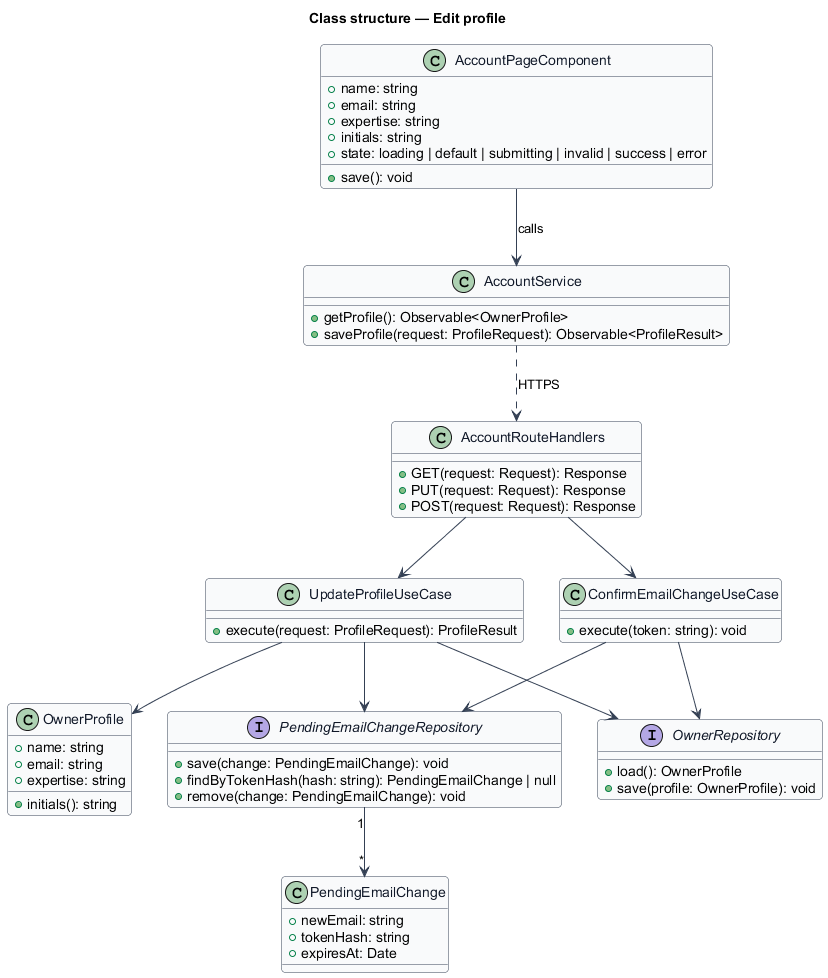

The diagram above was rendered by PlantUML. Its source (embedded in the PNG):
@startuml
skinparam backgroundColor #FFFFFF
skinparam shadowing false
skinparam roundcorner 8
skinparam defaultFontName Arial
skinparam ArrowColor #344054
skinparam class {
  BorderColor #344054
  FontColor #101828
  BackgroundColor #F9FAFB
}
title Class structure — Edit profile

class AccountPageComponent {
  +name: string
  +email: string
  +expertise: string
  +initials: string
  +state: loading | default | submitting | invalid | success | error
  +save(): void
}
class AccountService {
  +getProfile(): Observable<OwnerProfile>
  +saveProfile(request: ProfileRequest): Observable<ProfileResult>
}
class AccountRouteHandlers {
  +GET(request: Request): Response
  +PUT(request: Request): Response
  +POST(request: Request): Response
}
class UpdateProfileUseCase {
  +execute(request: ProfileRequest): ProfileResult
}
class ConfirmEmailChangeUseCase {
  +execute(token: string): void
}
class OwnerProfile {
  +name: string
  +email: string
  +expertise: string
  +initials(): string
}
class PendingEmailChange {
  +newEmail: string
  +tokenHash: string
  +expiresAt: Date
}
interface OwnerRepository {
  +load(): OwnerProfile
  +save(profile: OwnerProfile): void
}
interface PendingEmailChangeRepository {
  +save(change: PendingEmailChange): void
  +findByTokenHash(hash: string): PendingEmailChange | null
  +remove(change: PendingEmailChange): void
}
AccountPageComponent --> AccountService : calls
AccountService ..> AccountRouteHandlers : HTTPS
AccountRouteHandlers --> UpdateProfileUseCase
AccountRouteHandlers --> ConfirmEmailChangeUseCase
UpdateProfileUseCase --> OwnerProfile
UpdateProfileUseCase --> OwnerRepository
UpdateProfileUseCase --> PendingEmailChangeRepository
ConfirmEmailChangeUseCase --> PendingEmailChangeRepository
ConfirmEmailChangeUseCase --> OwnerRepository
PendingEmailChangeRepository "1" --> "*" PendingEmailChange
@enduml